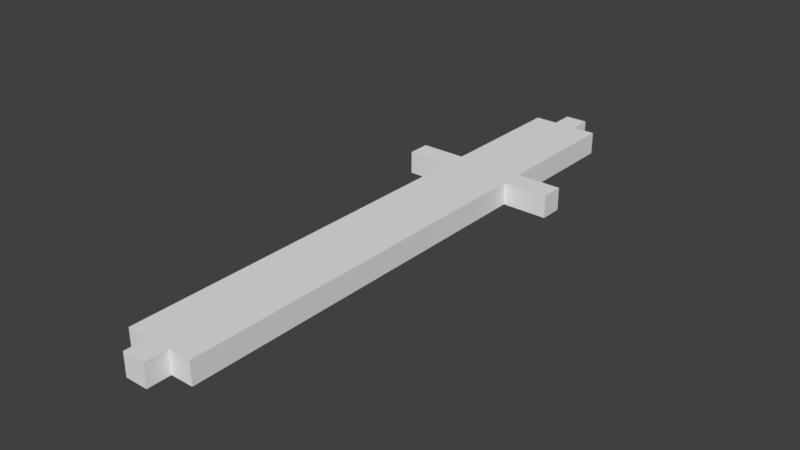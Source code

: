 # Source: sword.blend  (saved by Blender 2.77.0; exported with 4.5.12 LTS)
import bpy
from mathutils import Matrix  # noqa: F401  (used for matrix-valued properties, if any)

bpy.ops.wm.read_factory_settings(use_empty=True)
scene = bpy.context.scene
scene.name = 'Scene'

# ---- collections
col_collection_1 = bpy.data.collections.new('Collection 1'); scene.collection.children.link(col_collection_1)

# ---- world
world_world = bpy.data.worlds.new('World'); scene.world = world_world
world_world.color = (0.05088, 0.05088, 0.05088)
world_world.use_sun_shadow = False
world_world.sun_shadow_jitter_overblur = 0.0
world_world.cycles.sampling_method = 'MANUAL'

# ---- meshes
me_sword = bpy.data.meshes.new('sword')
me_sword.from_pydata([(-2.5, 11.5, 1.0), (-2.5, 12.5, 1.0), (-2.5, 12.5, 0.0), (-2.5, 7.5, 1.0), (-2.5, 8.5, 1.0), (-2.5, 8.5, 0.0), (-2.5, 9.5, 0.0), (-2.5, -10.5, 0.0), (-2.5, -9.5, 1.0), (-2.5, -8.5, 0.0), (-2.5, -7.5, 1.0), (-1.5, 13.5, 0.0), (-2.5, 4.5, 1.0), (-2.5, -7.5, 0.0), (-2.5, -5.5, 1.0), (-2.5, -5.5, 0.0), (-2.5, -4.5, 0.0), (-1.5, -11.5, 0.0), (-1.5, -11.5, 1.0), (-1.5, -10.5, 0.0), (-2.5, 0.5, 0.0), (-2.5, -3.5, 1.0), (-2.5, -2.5, 0.0), (-2.5, 2.5, 0.0), (-2.5, 2.5, 1.0), (-2.5, 1.5, 1.0), (-2.5, -1.5, 0.0), (-2.5, -0.5, 1.0), (-2.5, -0.5, 0.0), (-2.5, 6.5, 1.0), (0.5, 12.5, 1.0), (0.5, 9.5, 1.0), (0.5, 8.5, 1.0), (0.5, 9.5, 0.0), (0.5, 10.5, 0.0), (0.5, 11.5, 1.0), (0.5, 12.5, 0.0), (0.5, 13.5, 0.0), (2.5, 7.5, 0.0), (2.5, 7.5, 1.0), (2.5, 6.5, 1.0), (0.5, -10.5, 1.0), (0.5, -8.5, 1.0), (-0.5, 13.5, 0.0), (0.5, -6.5, 0.0), (0.5, 2.5, 1.0), (0.5, -5.5, 1.0), (-0.5, -10.5, 0.0), (-0.5, -11.5, 1.0), (0.5, -3.5, 0.0), (0.5, 1.5, 1.0), (0.5, -1.5, 1.0), (0.5, -0.5, 0.0), (0.5, 0.5, 0.0), (0.5, -0.5, 1.0), (-3.5, 6.5, 0.0), (1.5, 6.5, 0.0), (-0.5, -11.5, 0.0), (-4.5, 7.5, 0.0), (-3.5, 7.5, 0.0), (-3.5, 7.5, 1.0), (-2.5, 7.5, 0.0), (0.5, 7.5, 1.0), (-2.5, 13.5, 0.0), (-0.5, 14.5, 1.0), (-0.5, 14.5, 0.0), (-2.5, 11.5, 0.0), (-1.5, 12.5, 0.0), (-0.5, 11.5, 0.0), (-1.5, 7.5, 0.0), (0.5, 8.5, 0.0), (-1.5, 8.5, 0.0), (-1.5, 9.5, 0.0), (-0.5, 9.5, 0.0), (-0.5, 8.5, 0.0), (-2.5, 10.5, 0.0), (-0.5, 10.5, 0.0), (-1.5, 11.5, 0.0), (-1.5, 10.5, 0.0), (0.5, 11.5, 0.0), (-4.5, 6.5, 0.0), (-0.5, 7.5, 0.0), (0.5, 7.5, 0.0), (-0.5, 12.5, 0.0), (2.5, 6.5, 0.0), (0.5, 4.5, 0.0), (-1.5, -9.5, 0.0), (-0.5, -9.5, 0.0), (0.5, -9.5, 0.0), (0.5, -10.5, 0.0), (0.5, 6.5, 0.0), (1.5, 7.5, 0.0), (-1.5, 4.5, 0.0), (-2.5, -9.5, 0.0), (-0.5, -8.5, 0.0), (0.5, -8.5, 0.0), (-0.5, 3.5, 0.0), (-1.5, -8.5, 0.0), (-0.5, -7.5, 0.0), (0.5, -7.5, 0.0), (-1.5, 14.5, 0.0), (-2.5, 4.5, 0.0), (-2.5, -6.5, 0.0), (-1.5, -6.5, 0.0), (-1.5, -7.5, 0.0), (-0.5, -6.5, 0.0), (0.5, 1.5, 0.0), (-1.5, 1.5, 0.0), (-1.5, -5.5, 0.0), (0.5, -5.5, 0.0), (-0.5, 1.5, 0.0), (-0.5, 4.5, 0.0), (0.5, 5.5, 0.0), (-0.5, -5.5, 0.0), (0.5, 3.5, 0.0), (0.5, 2.5, 0.0), (-1.5, -4.5, 0.0), (-0.5, -4.5, 0.0), (-0.5, -3.5, 0.0), (0.5, -4.5, 0.0), (-1.5, 0.5, 0.0), (-1.5, 3.5, 0.0), (-0.5, 2.5, 0.0), (-2.5, -3.5, 0.0), (-1.5, -3.5, 0.0), (-1.5, -2.5, 0.0), (-0.5, -2.5, 0.0), (0.5, -2.5, 0.0), (-2.5, 3.5, 0.0), (-1.5, 2.5, 0.0), (0.5, -1.5, 0.0), (-0.5, 6.5, 0.0), (-2.5, 1.5, 0.0), (-1.5, -1.5, 0.0), (-1.5, -0.5, 0.0), (-0.5, -1.5, 0.0), (-0.5, -0.5, 0.0), (-1.5, 6.5, 0.0), (-0.5, 5.5, 0.0), (-2.5, 5.5, 0.0), (-0.5, 0.5, 0.0), (-2.5, 6.5, 0.0), (-1.5, 5.5, 0.0), (-0.5, 13.5, 1.0), (-0.5, 11.5, 1.0), (-1.5, 12.5, 1.0), (-0.5, 12.5, 1.0), (-1.5, 7.5, 1.0), (-1.5, 8.5, 1.0), (-2.5, 9.5, 1.0), (-0.5, 9.5, 1.0), (-0.5, 8.5, 1.0), (-1.5, 9.5, 1.0), (-0.5, 10.5, 1.0), (0.5, 10.5, 1.0), (-2.5, 10.5, 1.0), (-1.5, 10.5, 1.0), (-1.5, 11.5, 1.0), (-4.5, 6.5, 1.0), (-4.5, 7.5, 1.0), (-3.5, 6.5, 1.0), (-0.5, 7.5, 1.0), (0.5, 6.5, 1.0), (0.5, 13.5, 1.0), (1.5, 7.5, 1.0), (-0.5, 3.5, 1.0), (-2.5, -10.5, 1.0), (-1.5, -9.5, 1.0), (-1.5, -10.5, 1.0), (-0.5, -9.5, 1.0), (1.5, 6.5, 1.0), (-1.5, -8.5, 1.0), (0.5, -9.5, 1.0), (-2.5, 13.5, 1.0), (-2.5, -8.5, 1.0), (-0.5, -8.5, 1.0), (-1.5, 13.5, 1.0), (-1.5, 14.5, 1.0), (-1.5, -7.5, 1.0), (-2.5, -6.5, 1.0), (-0.5, -7.5, 1.0), (0.5, -7.5, 1.0), (-1.5, -6.5, 1.0), (-1.5, -5.5, 1.0), (-0.5, -6.5, 1.0), (0.5, -6.5, 1.0), (-0.5, -5.5, 1.0), (-1.5, 0.5, 1.0), (-1.5, 1.5, 1.0), (-0.5, 4.5, 1.0), (0.5, 4.5, 1.0), (0.5, 5.5, 1.0), (-0.5, 5.5, 1.0), (-2.5, -4.5, 1.0), (0.5, -4.5, 1.0), (-0.5, -10.5, 1.0), (-0.5, 2.5, 1.0), (0.5, 3.5, 1.0), (-1.5, -4.5, 1.0), (-1.5, -3.5, 1.0), (-0.5, -4.5, 1.0), (0.5, -3.5, 1.0), (-2.5, 0.5, 1.0), (-1.5, 2.5, 1.0), (-1.5, 3.5, 1.0), (-1.5, -2.5, 1.0), (-0.5, -3.5, 1.0), (0.5, -2.5, 1.0), (0.5, 0.5, 1.0), (-0.5, 1.5, 1.0), (-2.5, 3.5, 1.0), (-2.5, -2.5, 1.0), (-1.5, -1.5, 1.0), (-0.5, -2.5, 1.0), (-0.5, -1.5, 1.0), (-2.5, -1.5, 1.0), (-0.5, -0.5, 1.0), (-0.5, 6.5, 1.0), (-1.5, 4.5, 1.0), (-2.5, 5.5, 1.0), (-1.5, -0.5, 1.0), (-0.5, 0.5, 1.0), (-1.5, 5.5, 1.0), (-1.5, 6.5, 1.0)], [], [(66, 0, 1, 2), (61, 3, 4, 5), (5, 4, 149, 6), (6, 149, 155, 75), (75, 155, 0, 66), (80, 158, 159, 58), (7, 166, 8, 93), (93, 8, 174, 9), (2, 1, 173, 63), (9, 174, 10, 13), (11, 176, 177, 100), (128, 210, 12, 101), (13, 10, 179, 102), (102, 179, 14, 15), (15, 14, 193, 16), (17, 18, 168, 19), (16, 193, 21, 123), (20, 202, 25, 132), (123, 21, 211, 22), (23, 24, 210, 128), (22, 211, 215, 26), (132, 25, 24, 23), (26, 215, 27, 28), (101, 12, 219, 139), (28, 27, 202, 20), (139, 219, 29, 141), (79, 36, 30, 35), (82, 70, 32, 62), (70, 33, 31, 32), (33, 34, 154, 31), (34, 79, 35, 154), (36, 37, 163, 30), (84, 38, 39, 40), (114, 85, 190, 197), (89, 88, 172, 41), (88, 95, 42, 172), (95, 99, 181, 42), (43, 65, 64, 143), (99, 44, 185, 181), (106, 115, 45, 50), (44, 109, 46, 185), (85, 112, 191, 190), (109, 119, 194, 46), (57, 47, 195, 48), (115, 114, 197, 45), (119, 49, 201, 194), (49, 127, 207, 201), (53, 106, 50, 208), (127, 130, 51, 207), (112, 90, 162, 191), (130, 52, 54, 51), (52, 53, 208, 54), (80, 55, 160, 158), (55, 141, 29, 160), (56, 84, 40, 170), (7, 19, 168, 166), (47, 89, 41, 195), (90, 56, 170, 162), (17, 57, 48, 18), (58, 159, 60, 59), (59, 60, 3, 61), (43, 143, 163, 37), (91, 164, 39, 38), (82, 62, 164, 91), (63, 173, 176, 11), (100, 177, 64, 65), (67, 11, 43, 83), (66, 2, 67, 77), (77, 67, 83, 68), (68, 83, 36, 79), (61, 5, 71, 69), (69, 71, 74, 81), (81, 74, 70, 82), (5, 6, 72, 71), (71, 72, 73, 74), (74, 73, 33, 70), (6, 75, 78, 72), (72, 78, 76, 73), (73, 76, 34, 33), (75, 66, 77, 78), (78, 77, 68, 76), (76, 68, 79, 34), (80, 58, 59, 55), (55, 59, 61, 141), (141, 61, 69, 137), (137, 69, 81, 131), (131, 81, 82, 90), (83, 43, 37, 36), (56, 91, 38, 84), (96, 111, 85, 114), (7, 93, 86, 19), (19, 86, 87, 47), (47, 87, 88, 89), (90, 82, 91, 56), (92, 142, 138, 111), (93, 9, 97, 86), (86, 97, 94, 87), (87, 94, 95, 88), (2, 63, 11, 67), (121, 92, 111, 96), (9, 13, 104, 97), (97, 104, 98, 94), (94, 98, 99, 95), (11, 100, 65, 43), (128, 101, 92, 121), (13, 102, 103, 104), (104, 103, 105, 98), (98, 105, 44, 99), (110, 122, 115, 106), (107, 129, 122, 110), (102, 15, 108, 103), (103, 108, 113, 105), (105, 113, 109, 44), (120, 107, 110, 140), (111, 138, 112, 85), (15, 16, 116, 108), (108, 116, 117, 113), (113, 117, 119, 109), (17, 19, 47, 57), (122, 96, 114, 115), (16, 123, 124, 116), (116, 124, 118, 117), (117, 118, 49, 119), (20, 132, 107, 120), (129, 121, 96, 122), (123, 22, 125, 124), (124, 125, 126, 118), (118, 126, 127, 49), (140, 110, 106, 53), (23, 128, 121, 129), (22, 26, 133, 125), (125, 133, 135, 126), (126, 135, 130, 127), (138, 131, 90, 112), (132, 23, 129, 107), (26, 28, 134, 133), (133, 134, 136, 135), (135, 136, 52, 130), (142, 137, 131, 138), (101, 139, 142, 92), (28, 20, 120, 134), (134, 120, 140, 136), (136, 140, 53, 52), (139, 141, 137, 142), (145, 146, 143, 176), (0, 157, 145, 1), (157, 144, 146, 145), (144, 35, 30, 146), (3, 147, 148, 4), (147, 161, 151, 148), (161, 62, 32, 151), (4, 148, 152, 149), (148, 151, 150, 152), (151, 32, 31, 150), (149, 152, 156, 155), (152, 150, 153, 156), (150, 31, 154, 153), (155, 156, 157, 0), (156, 153, 144, 157), (153, 154, 35, 144), (158, 160, 60, 159), (160, 29, 3, 60), (29, 223, 147, 3), (223, 217, 161, 147), (217, 162, 62, 161), (146, 30, 163, 143), (170, 40, 39, 164), (165, 197, 190, 189), (166, 168, 167, 8), (168, 195, 169, 167), (195, 41, 172, 169), (162, 170, 164, 62), (218, 189, 192, 222), (8, 167, 171, 174), (167, 169, 175, 171), (169, 172, 42, 175), (1, 145, 176, 173), (204, 165, 189, 218), (174, 171, 178, 10), (171, 175, 180, 178), (175, 42, 181, 180), (176, 143, 64, 177), (210, 204, 218, 12), (10, 178, 182, 179), (178, 180, 184, 182), (180, 181, 185, 184), (209, 50, 45, 196), (188, 209, 196, 203), (179, 182, 183, 14), (182, 184, 186, 183), (184, 185, 46, 186), (187, 221, 209, 188), (189, 190, 191, 192), (14, 183, 198, 193), (183, 186, 200, 198), (186, 46, 194, 200), (18, 48, 195, 168), (196, 45, 197, 165), (193, 198, 199, 21), (198, 200, 206, 199), (200, 194, 201, 206), (202, 187, 188, 25), (203, 196, 165, 204), (21, 199, 205, 211), (199, 206, 213, 205), (206, 201, 207, 213), (221, 208, 50, 209), (24, 203, 204, 210), (211, 205, 212, 215), (205, 213, 214, 212), (213, 207, 51, 214), (192, 191, 162, 217), (25, 188, 203, 24), (215, 212, 220, 27), (212, 214, 216, 220), (214, 51, 54, 216), (222, 192, 217, 223), (12, 218, 222, 219), (27, 220, 187, 202), (220, 216, 221, 187), (216, 54, 208, 221), (219, 222, 223, 29)])
_ca = me_sword.color_attributes.new('Col', 'BYTE_COLOR', 'CORNER')
_ca.data.foreach_set('color', [0.1329, 0.0331, 0.0, 1.0, 0.1329, 0.0331, 0.0, 1.0, 0.1329, 0.0331, 0.0, 1.0, 0.1329, 0.0331, 0.0, 1.0, 0.1329, 0.0331, 0.0, 1.0, 0.1329, 0.0331, 0.0, 1.0, 0.1329, 0.0331, 0.0, 1.0, 0.1329, 0.0331, 0.0, 1.0, 0.1329, 0.0331, 0.0, 1.0, 0.1329, 0.0331, 0.0, 1.0, 0.1329, 0.0331, 0.0, 1.0, 0.1329, 0.0331, 0.0, 1.0, 0.1329, 0.0331, 0.0, 1.0, 0.1329, 0.0331, 0.0, 1.0, 0.1329, 0.0331, 0.0, 1.0, 0.1329, 0.0331, 0.0, 1.0, 0.1329, 0.0331, 0.0, 1.0, 0.1329, 0.0331, 0.0, 1.0, 0.1329, 0.0331, 0.0, 1.0, 0.1329, 0.0331, 0.0, 1.0, 0.09084, 0.09084, 0.09084, 1.0, 0.09084, 0.09084, 0.09084, 1.0, 0.09084, 0.09084, 0.09084, 1.0, 0.09084, 0.09084, 0.09084, 1.0, 0.402, 0.402, 0.402, 1.0, 0.402, 0.402, 0.402, 1.0, 0.402, 0.402, 0.402, 1.0, 0.402, 0.402, 0.402, 1.0, 0.402, 0.402, 0.402, 1.0, 0.402, 0.402, 0.402, 1.0, 0.402, 0.402, 0.402, 1.0, 0.402, 0.402, 0.402, 1.0, 0.1329, 0.0331, 0.0, 1.0, 0.1329, 0.0331, 0.0, 1.0, 0.1329, 0.0331, 0.0, 1.0, 0.1329, 0.0331, 0.0, 1.0, 0.402, 0.402, 0.402, 1.0, 0.402, 0.402, 0.402, 1.0, 0.402, 0.402, 0.402, 1.0, 0.402, 0.402, 0.402, 1.0, 0.1329, 0.0331, 0.0, 1.0, 0.1329, 0.0331, 0.0, 1.0, 0.1329, 0.0331, 0.0, 1.0, 0.1329, 0.0331, 0.0, 1.0, 0.402, 0.402, 0.402, 1.0, 0.402, 0.402, 0.402, 1.0, 0.402, 0.402, 0.402, 1.0, 0.402, 0.402, 0.402, 1.0, 0.402, 0.402, 0.402, 1.0, 0.402, 0.402, 0.402, 1.0, 0.402, 0.402, 0.402, 1.0, 0.402, 0.402, 0.402, 1.0, 0.402, 0.402, 0.402, 1.0, 0.402, 0.402, 0.402, 1.0, 0.402, 0.402, 0.402, 1.0, 0.402, 0.402, 0.402, 1.0, 0.402, 0.402, 0.402, 1.0, 0.402, 0.402, 0.402, 1.0, 0.402, 0.402, 0.402, 1.0, 0.402, 0.402, 0.402, 1.0, 0.402, 0.402, 0.402, 1.0, 0.402, 0.402, 0.402, 1.0, 0.402, 0.402, 0.402, 1.0, 0.402, 0.402, 0.402, 1.0, 0.402, 0.402, 0.402, 1.0, 0.402, 0.402, 0.402, 1.0, 0.402, 0.402, 0.402, 1.0, 0.402, 0.402, 0.402, 1.0, 0.402, 0.402, 0.402, 1.0, 0.402, 0.402, 0.402, 1.0, 0.402, 0.402, 0.402, 1.0, 0.402, 0.402, 0.402, 1.0, 0.402, 0.402, 0.402, 1.0, 0.402, 0.402, 0.402, 1.0, 0.402, 0.402, 0.402, 1.0, 0.402, 0.402, 0.402, 1.0, 0.402, 0.402, 0.402, 1.0, 0.402, 0.402, 0.402, 1.0, 0.402, 0.402, 0.402, 1.0, 0.402, 0.402, 0.402, 1.0, 0.402, 0.402, 0.402, 1.0, 0.402, 0.402, 0.402, 1.0, 0.402, 0.402, 0.402, 1.0, 0.402, 0.402, 0.402, 1.0, 0.402, 0.402, 0.402, 1.0, 0.402, 0.402, 0.402, 1.0, 0.402, 0.402, 0.402, 1.0, 0.402, 0.402, 0.402, 1.0, 0.402, 0.402, 0.402, 1.0, 0.402, 0.402, 0.402, 1.0, 0.402, 0.402, 0.402, 1.0, 0.402, 0.402, 0.402, 1.0, 0.402, 0.402, 0.402, 1.0, 0.402, 0.402, 0.402, 1.0, 0.402, 0.402, 0.402, 1.0, 0.402, 0.402, 0.402, 1.0, 0.402, 0.402, 0.402, 1.0, 0.402, 0.402, 0.402, 1.0, 0.402, 0.402, 0.402, 1.0, 0.402, 0.402, 0.402, 1.0, 0.402, 0.402, 0.402, 1.0, 0.402, 0.402, 0.402, 1.0, 0.402, 0.402, 0.402, 1.0, 0.402, 0.402, 0.402, 1.0, 0.1329, 0.0331, 0.0, 1.0, 0.1329, 0.0331, 0.0, 1.0, 0.1329, 0.0331, 0.0, 1.0, 0.1329, 0.0331, 0.0, 1.0, 0.1329, 0.0331, 0.0, 1.0, 0.1329, 0.0331, 0.0, 1.0, 0.1329, 0.0331, 0.0, 1.0, 0.1329, 0.0331, 0.0, 1.0, 0.1329, 0.0331, 0.0, 1.0, 0.1329, 0.0331, 0.0, 1.0, 0.1329, 0.0331, 0.0, 1.0, 0.1329, 0.0331, 0.0, 1.0, 0.1329, 0.0331, 0.0, 1.0, 0.1329, 0.0331, 0.0, 1.0, 0.1329, 0.0331, 0.0, 1.0, 0.1329, 0.0331, 0.0, 1.0, 0.1329, 0.0331, 0.0, 1.0, 0.1329, 0.0331, 0.0, 1.0, 0.1329, 0.0331, 0.0, 1.0, 0.1329, 0.0331, 0.0, 1.0, 0.1329, 0.0331, 0.0, 1.0, 0.1329, 0.0331, 0.0, 1.0, 0.1329, 0.0331, 0.0, 1.0, 0.1329, 0.0331, 0.0, 1.0, 0.09084, 0.09084, 0.09084, 1.0, 0.09084, 0.09084, 0.09084, 1.0, 0.09084, 0.09084, 0.09084, 1.0, 0.09084, 0.09084, 0.09084, 1.0, 0.402, 0.402, 0.402, 1.0, 0.402, 0.402, 0.402, 1.0, 0.402, 0.402, 0.402, 1.0, 0.402, 0.402, 0.402, 1.0, 0.402, 0.402, 0.402, 1.0, 0.402, 0.402, 0.402, 1.0, 0.402, 0.402, 0.402, 1.0, 0.402, 0.402, 0.402, 1.0, 0.402, 0.402, 0.402, 1.0, 0.402, 0.402, 0.402, 1.0, 0.402, 0.402, 0.402, 1.0, 0.402, 0.402, 0.402, 1.0, 0.402, 0.402, 0.402, 1.0, 0.402, 0.402, 0.402, 1.0, 0.402, 0.402, 0.402, 1.0, 0.402, 0.402, 0.402, 1.0, 0.1329, 0.0331, 0.0, 1.0, 0.1329, 0.0331, 0.0, 1.0, 0.1329, 0.0331, 0.0, 1.0, 0.1329, 0.0331, 0.0, 1.0, 0.402, 0.402, 0.402, 1.0, 0.402, 0.402, 0.402, 1.0, 0.402, 0.402, 0.402, 1.0, 0.402, 0.402, 0.402, 1.0, 0.402, 0.402, 0.402, 1.0, 0.402, 0.402, 0.402, 1.0, 0.402, 0.402, 0.402, 1.0, 0.402, 0.402, 0.402, 1.0, 0.402, 0.402, 0.402, 1.0, 0.402, 0.402, 0.402, 1.0, 0.402, 0.402, 0.402, 1.0, 0.402, 0.402, 0.402, 1.0, 0.402, 0.402, 0.402, 1.0, 0.402, 0.402, 0.402, 1.0, 0.402, 0.402, 0.402, 1.0, 0.402, 0.402, 0.402, 1.0, 0.402, 0.402, 0.402, 1.0, 0.402, 0.402, 0.402, 1.0, 0.402, 0.402, 0.402, 1.0, 0.402, 0.402, 0.402, 1.0, 0.402, 0.402, 0.402, 1.0, 0.402, 0.402, 0.402, 1.0, 0.402, 0.402, 0.402, 1.0, 0.402, 0.402, 0.402, 1.0, 0.402, 0.402, 0.402, 1.0, 0.402, 0.402, 0.402, 1.0, 0.402, 0.402, 0.402, 1.0, 0.402, 0.402, 0.402, 1.0, 0.402, 0.402, 0.402, 1.0, 0.402, 0.402, 0.402, 1.0, 0.402, 0.402, 0.402, 1.0, 0.402, 0.402, 0.402, 1.0, 0.402, 0.402, 0.402, 1.0, 0.402, 0.402, 0.402, 1.0, 0.402, 0.402, 0.402, 1.0, 0.402, 0.402, 0.402, 1.0, 0.402, 0.402, 0.402, 1.0, 0.402, 0.402, 0.402, 1.0, 0.402, 0.402, 0.402, 1.0, 0.402, 0.402, 0.402, 1.0, 0.402, 0.402, 0.402, 1.0, 0.402, 0.402, 0.402, 1.0, 0.402, 0.402, 0.402, 1.0, 0.402, 0.402, 0.402, 1.0, 0.402, 0.402, 0.402, 1.0, 0.402, 0.402, 0.402, 1.0, 0.402, 0.402, 0.402, 1.0, 0.402, 0.402, 0.402, 1.0, 0.402, 0.402, 0.402, 1.0, 0.402, 0.402, 0.402, 1.0, 0.402, 0.402, 0.402, 1.0, 0.402, 0.402, 0.402, 1.0, 0.402, 0.402, 0.402, 1.0, 0.402, 0.402, 0.402, 1.0, 0.402, 0.402, 0.402, 1.0, 0.402, 0.402, 0.402, 1.0, 0.09084, 0.09084, 0.09084, 1.0, 0.09084, 0.09084, 0.09084, 1.0, 0.09084, 0.09084, 0.09084, 1.0, 0.09084, 0.09084, 0.09084, 1.0, 0.09084, 0.09084, 0.09084, 1.0, 0.09084, 0.09084, 0.09084, 1.0, 0.09084, 0.09084, 0.09084, 1.0, 0.09084, 0.09084, 0.09084, 1.0, 0.09084, 0.09084, 0.09084, 1.0, 0.09084, 0.09084, 0.09084, 1.0, 0.09084, 0.09084, 0.09084, 1.0, 0.09084, 0.09084, 0.09084, 1.0, 0.402, 0.402, 0.402, 1.0, 0.402, 0.402, 0.402, 1.0, 0.402, 0.402, 0.402, 1.0, 0.402, 0.402, 0.402, 1.0, 0.402, 0.402, 0.402, 1.0, 0.402, 0.402, 0.402, 1.0, 0.402, 0.402, 0.402, 1.0, 0.402, 0.402, 0.402, 1.0, 0.09084, 0.09084, 0.09084, 1.0, 0.09084, 0.09084, 0.09084, 1.0, 0.09084, 0.09084, 0.09084, 1.0, 0.09084, 0.09084, 0.09084, 1.0, 0.402, 0.402, 0.402, 1.0, 0.402, 0.402, 0.402, 1.0, 0.402, 0.402, 0.402, 1.0, 0.402, 0.402, 0.402, 1.0, 0.09084, 0.09084, 0.09084, 1.0, 0.09084, 0.09084, 0.09084, 1.0, 0.09084, 0.09084, 0.09084, 1.0, 0.09084, 0.09084, 0.09084, 1.0, 0.09084, 0.09084, 0.09084, 1.0, 0.09084, 0.09084, 0.09084, 1.0, 0.09084, 0.09084, 0.09084, 1.0, 0.09084, 0.09084, 0.09084, 1.0, 0.1329, 0.0331, 0.0, 1.0, 0.1329, 0.0331, 0.0, 1.0, 0.1329, 0.0331, 0.0, 1.0, 0.1329, 0.0331, 0.0, 1.0, 0.09084, 0.09084, 0.09084, 1.0, 0.09084, 0.09084, 0.09084, 1.0, 0.09084, 0.09084, 0.09084, 1.0, 0.09084, 0.09084, 0.09084, 1.0, 0.09084, 0.09084, 0.09084, 1.0, 0.09084, 0.09084, 0.09084, 1.0, 0.09084, 0.09084, 0.09084, 1.0, 0.09084, 0.09084, 0.09084, 1.0, 0.1329, 0.0331, 0.0, 1.0, 0.1329, 0.0331, 0.0, 1.0, 0.1329, 0.0331, 0.0, 1.0, 0.1329, 0.0331, 0.0, 1.0, 0.1329, 0.0331, 0.0, 1.0, 0.1329, 0.0331, 0.0, 1.0, 0.1329, 0.0331, 0.0, 1.0, 0.1329, 0.0331, 0.0, 1.0, 0.1329, 0.0331, 0.0, 1.0, 0.1329, 0.0331, 0.0, 1.0, 0.1329, 0.0331, 0.0, 1.0, 0.1329, 0.0331, 0.0, 1.0, 0.1329, 0.0331, 0.0, 1.0, 0.1329, 0.0331, 0.0, 1.0, 0.1329, 0.0331, 0.0, 1.0, 0.1329, 0.0331, 0.0, 1.0, 0.1329, 0.0331, 0.0, 1.0, 0.1329, 0.0331, 0.0, 1.0, 0.1329, 0.0331, 0.0, 1.0, 0.1329, 0.0331, 0.0, 1.0, 0.1329, 0.0331, 0.0, 1.0, 0.1329, 0.0331, 0.0, 1.0, 0.1329, 0.0331, 0.0, 1.0, 0.1329, 0.0331, 0.0, 1.0, 0.1329, 0.0331, 0.0, 1.0, 0.1329, 0.0331, 0.0, 1.0, 0.1329, 0.0331, 0.0, 1.0, 0.1329, 0.0331, 0.0, 1.0, 0.1329, 0.0331, 0.0, 1.0, 0.1329, 0.0331, 0.0, 1.0, 0.1329, 0.0331, 0.0, 1.0, 0.1329, 0.0331, 0.0, 1.0, 0.1329, 0.0331, 0.0, 1.0, 0.1329, 0.0331, 0.0, 1.0, 0.1329, 0.0331, 0.0, 1.0, 0.1329, 0.0331, 0.0, 1.0, 0.1329, 0.0331, 0.0, 1.0, 0.1329, 0.0331, 0.0, 1.0, 0.1329, 0.0331, 0.0, 1.0, 0.1329, 0.0331, 0.0, 1.0, 0.1329, 0.0331, 0.0, 1.0, 0.1329, 0.0331, 0.0, 1.0, 0.1329, 0.0331, 0.0, 1.0, 0.1329, 0.0331, 0.0, 1.0, 0.1329, 0.0331, 0.0, 1.0, 0.1329, 0.0331, 0.0, 1.0, 0.1329, 0.0331, 0.0, 1.0, 0.1329, 0.0331, 0.0, 1.0, 0.1329, 0.0331, 0.0, 1.0, 0.1329, 0.0331, 0.0, 1.0, 0.1329, 0.0331, 0.0, 1.0, 0.1329, 0.0331, 0.0, 1.0, 0.1329, 0.0331, 0.0, 1.0, 0.1329, 0.0331, 0.0, 1.0, 0.1329, 0.0331, 0.0, 1.0, 0.1329, 0.0331, 0.0, 1.0, 0.1329, 0.0331, 0.0, 1.0, 0.1329, 0.0331, 0.0, 1.0, 0.1329, 0.0331, 0.0, 1.0, 0.1329, 0.0331, 0.0, 1.0, 0.1329, 0.0331, 0.0, 1.0, 0.1329, 0.0331, 0.0, 1.0, 0.1329, 0.0331, 0.0, 1.0, 0.1329, 0.0331, 0.0, 1.0, 0.1329, 0.0331, 0.0, 1.0, 0.1329, 0.0331, 0.0, 1.0, 0.1329, 0.0331, 0.0, 1.0, 0.1329, 0.0331, 0.0, 1.0, 0.1329, 0.0331, 0.0, 1.0, 0.1329, 0.0331, 0.0, 1.0, 0.1329, 0.0331, 0.0, 1.0, 0.1329, 0.0331, 0.0, 1.0, 0.09084, 0.09084, 0.09084, 1.0, 0.09084, 0.09084, 0.09084, 1.0, 0.09084, 0.09084, 0.09084, 1.0, 0.09084, 0.09084, 0.09084, 1.0, 0.09084, 0.09084, 0.09084, 1.0, 0.09084, 0.09084, 0.09084, 1.0, 0.09084, 0.09084, 0.09084, 1.0, 0.09084, 0.09084, 0.09084, 1.0, 0.09084, 0.09084, 0.09084, 1.0, 0.09084, 0.09084, 0.09084, 1.0, 0.09084, 0.09084, 0.09084, 1.0, 0.09084, 0.09084, 0.09084, 1.0, 0.09084, 0.09084, 0.09084, 1.0, 0.09084, 0.09084, 0.09084, 1.0, 0.09084, 0.09084, 0.09084, 1.0, 0.09084, 0.09084, 0.09084, 1.0, 0.09084, 0.09084, 0.09084, 1.0, 0.09084, 0.09084, 0.09084, 1.0, 0.09084, 0.09084, 0.09084, 1.0, 0.09084, 0.09084, 0.09084, 1.0, 0.1329, 0.0331, 0.0, 1.0, 0.1329, 0.0331, 0.0, 1.0, 0.1329, 0.0331, 0.0, 1.0, 0.1329, 0.0331, 0.0, 1.0, 0.09084, 0.09084, 0.09084, 1.0, 0.09084, 0.09084, 0.09084, 1.0, 0.09084, 0.09084, 0.09084, 1.0, 0.09084, 0.09084, 0.09084, 1.0, 0.402, 0.402, 0.402, 1.0, 0.402, 0.402, 0.402, 1.0, 0.402, 0.402, 0.402, 1.0, 0.402, 0.402, 0.402, 1.0, 0.402, 0.402, 0.402, 1.0, 0.402, 0.402, 0.402, 1.0, 0.402, 0.402, 0.402, 1.0, 0.402, 0.402, 0.402, 1.0, 0.402, 0.402, 0.402, 1.0, 0.402, 0.402, 0.402, 1.0, 0.402, 0.402, 0.402, 1.0, 0.402, 0.402, 0.402, 1.0, 0.402, 0.402, 0.402, 1.0, 0.402, 0.402, 0.402, 1.0, 0.402, 0.402, 0.402, 1.0, 0.402, 0.402, 0.402, 1.0, 0.09084, 0.09084, 0.09084, 1.0, 0.09084, 0.09084, 0.09084, 1.0, 0.09084, 0.09084, 0.09084, 1.0, 0.09084, 0.09084, 0.09084, 1.0, 0.402, 0.402, 0.402, 1.0, 0.402, 0.402, 0.402, 1.0, 0.402, 0.402, 0.402, 1.0, 0.402, 0.402, 0.402, 1.0, 0.402, 0.402, 0.402, 1.0, 0.402, 0.402, 0.402, 1.0, 0.402, 0.402, 0.402, 1.0, 0.402, 0.402, 0.402, 1.0, 0.402, 0.402, 0.402, 1.0, 0.402, 0.402, 0.402, 1.0, 0.402, 0.402, 0.402, 1.0, 0.402, 0.402, 0.402, 1.0, 0.402, 0.402, 0.402, 1.0, 0.402, 0.402, 0.402, 1.0, 0.402, 0.402, 0.402, 1.0, 0.402, 0.402, 0.402, 1.0, 0.1329, 0.0331, 0.0, 1.0, 0.1329, 0.0331, 0.0, 1.0, 0.1329, 0.0331, 0.0, 1.0, 0.1329, 0.0331, 0.0, 1.0, 0.402, 0.402, 0.402, 1.0, 0.402, 0.402, 0.402, 1.0, 0.402, 0.402, 0.402, 1.0, 0.402, 0.402, 0.402, 1.0, 0.402, 0.402, 0.402, 1.0, 0.402, 0.402, 0.402, 1.0, 0.402, 0.402, 0.402, 1.0, 0.402, 0.402, 0.402, 1.0, 0.402, 0.402, 0.402, 1.0, 0.402, 0.402, 0.402, 1.0, 0.402, 0.402, 0.402, 1.0, 0.402, 0.402, 0.402, 1.0, 0.402, 0.402, 0.402, 1.0, 0.402, 0.402, 0.402, 1.0, 0.402, 0.402, 0.402, 1.0, 0.402, 0.402, 0.402, 1.0, 0.1329, 0.0331, 0.0, 1.0, 0.1329, 0.0331, 0.0, 1.0, 0.1329, 0.0331, 0.0, 1.0, 0.1329, 0.0331, 0.0, 1.0, 0.402, 0.402, 0.402, 1.0, 0.402, 0.402, 0.402, 1.0, 0.402, 0.402, 0.402, 1.0, 0.402, 0.402, 0.402, 1.0, 0.402, 0.402, 0.402, 1.0, 0.402, 0.402, 0.402, 1.0, 0.402, 0.402, 0.402, 1.0, 0.402, 0.402, 0.402, 1.0, 0.402, 0.402, 0.402, 1.0, 0.402, 0.402, 0.402, 1.0, 0.402, 0.402, 0.402, 1.0, 0.402, 0.402, 0.402, 1.0, 0.402, 0.402, 0.402, 1.0, 0.402, 0.402, 0.402, 1.0, 0.402, 0.402, 0.402, 1.0, 0.402, 0.402, 0.402, 1.0, 0.402, 0.402, 0.402, 1.0, 0.402, 0.402, 0.402, 1.0, 0.402, 0.402, 0.402, 1.0, 0.402, 0.402, 0.402, 1.0, 0.402, 0.402, 0.402, 1.0, 0.402, 0.402, 0.402, 1.0, 0.402, 0.402, 0.402, 1.0, 0.402, 0.402, 0.402, 1.0, 0.402, 0.402, 0.402, 1.0, 0.402, 0.402, 0.402, 1.0, 0.402, 0.402, 0.402, 1.0, 0.402, 0.402, 0.402, 1.0, 0.402, 0.402, 0.402, 1.0, 0.402, 0.402, 0.402, 1.0, 0.402, 0.402, 0.402, 1.0, 0.402, 0.402, 0.402, 1.0, 0.402, 0.402, 0.402, 1.0, 0.402, 0.402, 0.402, 1.0, 0.402, 0.402, 0.402, 1.0, 0.402, 0.402, 0.402, 1.0, 0.402, 0.402, 0.402, 1.0, 0.402, 0.402, 0.402, 1.0, 0.402, 0.402, 0.402, 1.0, 0.402, 0.402, 0.402, 1.0, 0.402, 0.402, 0.402, 1.0, 0.402, 0.402, 0.402, 1.0, 0.402, 0.402, 0.402, 1.0, 0.402, 0.402, 0.402, 1.0, 0.402, 0.402, 0.402, 1.0, 0.402, 0.402, 0.402, 1.0, 0.402, 0.402, 0.402, 1.0, 0.402, 0.402, 0.402, 1.0, 0.402, 0.402, 0.402, 1.0, 0.402, 0.402, 0.402, 1.0, 0.402, 0.402, 0.402, 1.0, 0.402, 0.402, 0.402, 1.0, 0.402, 0.402, 0.402, 1.0, 0.402, 0.402, 0.402, 1.0, 0.402, 0.402, 0.402, 1.0, 0.402, 0.402, 0.402, 1.0, 0.402, 0.402, 0.402, 1.0, 0.402, 0.402, 0.402, 1.0, 0.402, 0.402, 0.402, 1.0, 0.402, 0.402, 0.402, 1.0, 0.402, 0.402, 0.402, 1.0, 0.402, 0.402, 0.402, 1.0, 0.402, 0.402, 0.402, 1.0, 0.402, 0.402, 0.402, 1.0, 0.402, 0.402, 0.402, 1.0, 0.402, 0.402, 0.402, 1.0, 0.402, 0.402, 0.402, 1.0, 0.402, 0.402, 0.402, 1.0, 0.402, 0.402, 0.402, 1.0, 0.402, 0.402, 0.402, 1.0, 0.402, 0.402, 0.402, 1.0, 0.402, 0.402, 0.402, 1.0, 0.402, 0.402, 0.402, 1.0, 0.402, 0.402, 0.402, 1.0, 0.402, 0.402, 0.402, 1.0, 0.402, 0.402, 0.402, 1.0, 0.402, 0.402, 0.402, 1.0, 0.402, 0.402, 0.402, 1.0, 0.402, 0.402, 0.402, 1.0, 0.402, 0.402, 0.402, 1.0, 0.402, 0.402, 0.402, 1.0, 0.402, 0.402, 0.402, 1.0, 0.402, 0.402, 0.402, 1.0, 0.402, 0.402, 0.402, 1.0, 0.402, 0.402, 0.402, 1.0, 0.402, 0.402, 0.402, 1.0, 0.402, 0.402, 0.402, 1.0, 0.402, 0.402, 0.402, 1.0, 0.402, 0.402, 0.402, 1.0, 0.402, 0.402, 0.402, 1.0, 0.402, 0.402, 0.402, 1.0, 0.402, 0.402, 0.402, 1.0, 0.402, 0.402, 0.402, 1.0, 0.402, 0.402, 0.402, 1.0, 0.402, 0.402, 0.402, 1.0, 0.402, 0.402, 0.402, 1.0, 0.402, 0.402, 0.402, 1.0, 0.402, 0.402, 0.402, 1.0, 0.402, 0.402, 0.402, 1.0, 0.402, 0.402, 0.402, 1.0, 0.402, 0.402, 0.402, 1.0, 0.402, 0.402, 0.402, 1.0, 0.402, 0.402, 0.402, 1.0, 0.402, 0.402, 0.402, 1.0, 0.402, 0.402, 0.402, 1.0, 0.402, 0.402, 0.402, 1.0, 0.402, 0.402, 0.402, 1.0, 0.402, 0.402, 0.402, 1.0, 0.402, 0.402, 0.402, 1.0, 0.402, 0.402, 0.402, 1.0, 0.402, 0.402, 0.402, 1.0, 0.402, 0.402, 0.402, 1.0, 0.402, 0.402, 0.402, 1.0, 0.402, 0.402, 0.402, 1.0, 0.402, 0.402, 0.402, 1.0, 0.402, 0.402, 0.402, 1.0, 0.402, 0.402, 0.402, 1.0, 0.402, 0.402, 0.402, 1.0, 0.402, 0.402, 0.402, 1.0, 0.402, 0.402, 0.402, 1.0, 0.402, 0.402, 0.402, 1.0, 0.402, 0.402, 0.402, 1.0, 0.402, 0.402, 0.402, 1.0, 0.402, 0.402, 0.402, 1.0, 0.402, 0.402, 0.402, 1.0, 0.402, 0.402, 0.402, 1.0, 0.402, 0.402, 0.402, 1.0, 0.402, 0.402, 0.402, 1.0, 0.402, 0.402, 0.402, 1.0, 0.402, 0.402, 0.402, 1.0, 0.402, 0.402, 0.402, 1.0, 0.402, 0.402, 0.402, 1.0, 0.402, 0.402, 0.402, 1.0, 0.402, 0.402, 0.402, 1.0, 0.402, 0.402, 0.402, 1.0, 0.402, 0.402, 0.402, 1.0, 0.402, 0.402, 0.402, 1.0, 0.402, 0.402, 0.402, 1.0, 0.402, 0.402, 0.402, 1.0, 0.402, 0.402, 0.402, 1.0, 0.402, 0.402, 0.402, 1.0, 0.402, 0.402, 0.402, 1.0, 0.402, 0.402, 0.402, 1.0, 0.402, 0.402, 0.402, 1.0, 0.402, 0.402, 0.402, 1.0, 0.402, 0.402, 0.402, 1.0, 0.402, 0.402, 0.402, 1.0, 0.402, 0.402, 0.402, 1.0, 0.402, 0.402, 0.402, 1.0, 0.402, 0.402, 0.402, 1.0, 0.402, 0.402, 0.402, 1.0, 0.402, 0.402, 0.402, 1.0, 0.402, 0.402, 0.402, 1.0, 0.402, 0.402, 0.402, 1.0, 0.402, 0.402, 0.402, 1.0, 0.402, 0.402, 0.402, 1.0, 0.402, 0.402, 0.402, 1.0, 0.402, 0.402, 0.402, 1.0, 0.402, 0.402, 0.402, 1.0, 0.402, 0.402, 0.402, 1.0, 0.1329, 0.0331, 0.0, 1.0, 0.1329, 0.0331, 0.0, 1.0, 0.1329, 0.0331, 0.0, 1.0, 0.1329, 0.0331, 0.0, 1.0, 0.1329, 0.0331, 0.0, 1.0, 0.1329, 0.0331, 0.0, 1.0, 0.1329, 0.0331, 0.0, 1.0, 0.1329, 0.0331, 0.0, 1.0, 0.1329, 0.0331, 0.0, 1.0, 0.1329, 0.0331, 0.0, 1.0, 0.1329, 0.0331, 0.0, 1.0, 0.1329, 0.0331, 0.0, 1.0, 0.1329, 0.0331, 0.0, 1.0, 0.1329, 0.0331, 0.0, 1.0, 0.1329, 0.0331, 0.0, 1.0, 0.1329, 0.0331, 0.0, 1.0, 0.1329, 0.0331, 0.0, 1.0, 0.1329, 0.0331, 0.0, 1.0, 0.1329, 0.0331, 0.0, 1.0, 0.1329, 0.0331, 0.0, 1.0, 0.1329, 0.0331, 0.0, 1.0, 0.1329, 0.0331, 0.0, 1.0, 0.1329, 0.0331, 0.0, 1.0, 0.1329, 0.0331, 0.0, 1.0, 0.1329, 0.0331, 0.0, 1.0, 0.1329, 0.0331, 0.0, 1.0, 0.1329, 0.0331, 0.0, 1.0, 0.1329, 0.0331, 0.0, 1.0, 0.1329, 0.0331, 0.0, 1.0, 0.1329, 0.0331, 0.0, 1.0, 0.1329, 0.0331, 0.0, 1.0, 0.1329, 0.0331, 0.0, 1.0, 0.1329, 0.0331, 0.0, 1.0, 0.1329, 0.0331, 0.0, 1.0, 0.1329, 0.0331, 0.0, 1.0, 0.1329, 0.0331, 0.0, 1.0, 0.1329, 0.0331, 0.0, 1.0, 0.1329, 0.0331, 0.0, 1.0, 0.1329, 0.0331, 0.0, 1.0, 0.1329, 0.0331, 0.0, 1.0, 0.1329, 0.0331, 0.0, 1.0, 0.1329, 0.0331, 0.0, 1.0, 0.1329, 0.0331, 0.0, 1.0, 0.1329, 0.0331, 0.0, 1.0, 0.1329, 0.0331, 0.0, 1.0, 0.1329, 0.0331, 0.0, 1.0, 0.1329, 0.0331, 0.0, 1.0, 0.1329, 0.0331, 0.0, 1.0, 0.1329, 0.0331, 0.0, 1.0, 0.1329, 0.0331, 0.0, 1.0, 0.1329, 0.0331, 0.0, 1.0, 0.1329, 0.0331, 0.0, 1.0, 0.1329, 0.0331, 0.0, 1.0, 0.1329, 0.0331, 0.0, 1.0, 0.1329, 0.0331, 0.0, 1.0, 0.1329, 0.0331, 0.0, 1.0, 0.1329, 0.0331, 0.0, 1.0, 0.1329, 0.0331, 0.0, 1.0, 0.1329, 0.0331, 0.0, 1.0, 0.1329, 0.0331, 0.0, 1.0, 0.1329, 0.0331, 0.0, 1.0, 0.1329, 0.0331, 0.0, 1.0, 0.1329, 0.0331, 0.0, 1.0, 0.1329, 0.0331, 0.0, 1.0, 0.09084, 0.09084, 0.09084, 1.0, 0.09084, 0.09084, 0.09084, 1.0, 0.09084, 0.09084, 0.09084, 1.0, 0.09084, 0.09084, 0.09084, 1.0, 0.09084, 0.09084, 0.09084, 1.0, 0.09084, 0.09084, 0.09084, 1.0, 0.09084, 0.09084, 0.09084, 1.0, 0.09084, 0.09084, 0.09084, 1.0, 0.09084, 0.09084, 0.09084, 1.0, 0.09084, 0.09084, 0.09084, 1.0, 0.09084, 0.09084, 0.09084, 1.0, 0.09084, 0.09084, 0.09084, 1.0, 0.09084, 0.09084, 0.09084, 1.0, 0.09084, 0.09084, 0.09084, 1.0, 0.09084, 0.09084, 0.09084, 1.0, 0.09084, 0.09084, 0.09084, 1.0, 0.09084, 0.09084, 0.09084, 1.0, 0.09084, 0.09084, 0.09084, 1.0, 0.09084, 0.09084, 0.09084, 1.0, 0.09084, 0.09084, 0.09084, 1.0, 0.1329, 0.0331, 0.0, 1.0, 0.1329, 0.0331, 0.0, 1.0, 0.1329, 0.0331, 0.0, 1.0, 0.1329, 0.0331, 0.0, 1.0, 0.09084, 0.09084, 0.09084, 1.0, 0.09084, 0.09084, 0.09084, 1.0, 0.09084, 0.09084, 0.09084, 1.0, 0.09084, 0.09084, 0.09084, 1.0, 0.402, 0.402, 0.402, 1.0, 0.402, 0.402, 0.402, 1.0, 0.402, 0.402, 0.402, 1.0, 0.402, 0.402, 0.402, 1.0, 0.402, 0.402, 0.402, 1.0, 0.402, 0.402, 0.402, 1.0, 0.402, 0.402, 0.402, 1.0, 0.402, 0.402, 0.402, 1.0, 0.402, 0.402, 0.402, 1.0, 0.402, 0.402, 0.402, 1.0, 0.402, 0.402, 0.402, 1.0, 0.402, 0.402, 0.402, 1.0, 0.402, 0.402, 0.402, 1.0, 0.402, 0.402, 0.402, 1.0, 0.402, 0.402, 0.402, 1.0, 0.402, 0.402, 0.402, 1.0, 0.09084, 0.09084, 0.09084, 1.0, 0.09084, 0.09084, 0.09084, 1.0, 0.09084, 0.09084, 0.09084, 1.0, 0.09084, 0.09084, 0.09084, 1.0, 0.402, 0.402, 0.402, 1.0, 0.402, 0.402, 0.402, 1.0, 0.402, 0.402, 0.402, 1.0, 0.402, 0.402, 0.402, 1.0, 0.402, 0.402, 0.402, 1.0, 0.402, 0.402, 0.402, 1.0, 0.402, 0.402, 0.402, 1.0, 0.402, 0.402, 0.402, 1.0, 0.402, 0.402, 0.402, 1.0, 0.402, 0.402, 0.402, 1.0, 0.402, 0.402, 0.402, 1.0, 0.402, 0.402, 0.402, 1.0, 0.402, 0.402, 0.402, 1.0, 0.402, 0.402, 0.402, 1.0, 0.402, 0.402, 0.402, 1.0, 0.402, 0.402, 0.402, 1.0, 0.1329, 0.0331, 0.0, 1.0, 0.1329, 0.0331, 0.0, 1.0, 0.1329, 0.0331, 0.0, 1.0, 0.1329, 0.0331, 0.0, 1.0, 0.402, 0.402, 0.402, 1.0, 0.402, 0.402, 0.402, 1.0, 0.402, 0.402, 0.402, 1.0, 0.402, 0.402, 0.402, 1.0, 0.402, 0.402, 0.402, 1.0, 0.402, 0.402, 0.402, 1.0, 0.402, 0.402, 0.402, 1.0, 0.402, 0.402, 0.402, 1.0, 0.402, 0.402, 0.402, 1.0, 0.402, 0.402, 0.402, 1.0, 0.402, 0.402, 0.402, 1.0, 0.402, 0.402, 0.402, 1.0, 0.402, 0.402, 0.402, 1.0, 0.402, 0.402, 0.402, 1.0, 0.402, 0.402, 0.402, 1.0, 0.402, 0.402, 0.402, 1.0, 0.1329, 0.0331, 0.0, 1.0, 0.1329, 0.0331, 0.0, 1.0, 0.1329, 0.0331, 0.0, 1.0, 0.1329, 0.0331, 0.0, 1.0, 0.402, 0.402, 0.402, 1.0, 0.402, 0.402, 0.402, 1.0, 0.402, 0.402, 0.402, 1.0, 0.402, 0.402, 0.402, 1.0, 0.402, 0.402, 0.402, 1.0, 0.402, 0.402, 0.402, 1.0, 0.402, 0.402, 0.402, 1.0, 0.402, 0.402, 0.402, 1.0, 0.402, 0.402, 0.402, 1.0, 0.402, 0.402, 0.402, 1.0, 0.402, 0.402, 0.402, 1.0, 0.402, 0.402, 0.402, 1.0, 0.402, 0.402, 0.402, 1.0, 0.402, 0.402, 0.402, 1.0, 0.402, 0.402, 0.402, 1.0, 0.402, 0.402, 0.402, 1.0, 0.402, 0.402, 0.402, 1.0, 0.402, 0.402, 0.402, 1.0, 0.402, 0.402, 0.402, 1.0, 0.402, 0.402, 0.402, 1.0, 0.402, 0.402, 0.402, 1.0, 0.402, 0.402, 0.402, 1.0, 0.402, 0.402, 0.402, 1.0, 0.402, 0.402, 0.402, 1.0, 0.402, 0.402, 0.402, 1.0, 0.402, 0.402, 0.402, 1.0, 0.402, 0.402, 0.402, 1.0, 0.402, 0.402, 0.402, 1.0, 0.402, 0.402, 0.402, 1.0, 0.402, 0.402, 0.402, 1.0, 0.402, 0.402, 0.402, 1.0, 0.402, 0.402, 0.402, 1.0, 0.402, 0.402, 0.402, 1.0, 0.402, 0.402, 0.402, 1.0, 0.402, 0.402, 0.402, 1.0, 0.402, 0.402, 0.402, 1.0, 0.402, 0.402, 0.402, 1.0, 0.402, 0.402, 0.402, 1.0, 0.402, 0.402, 0.402, 1.0, 0.402, 0.402, 0.402, 1.0, 0.402, 0.402, 0.402, 1.0, 0.402, 0.402, 0.402, 1.0, 0.402, 0.402, 0.402, 1.0, 0.402, 0.402, 0.402, 1.0, 0.402, 0.402, 0.402, 1.0, 0.402, 0.402, 0.402, 1.0, 0.402, 0.402, 0.402, 1.0, 0.402, 0.402, 0.402, 1.0, 0.402, 0.402, 0.402, 1.0, 0.402, 0.402, 0.402, 1.0, 0.402, 0.402, 0.402, 1.0, 0.402, 0.402, 0.402, 1.0, 0.402, 0.402, 0.402, 1.0, 0.402, 0.402, 0.402, 1.0, 0.402, 0.402, 0.402, 1.0, 0.402, 0.402, 0.402, 1.0, 0.402, 0.402, 0.402, 1.0, 0.402, 0.402, 0.402, 1.0, 0.402, 0.402, 0.402, 1.0, 0.402, 0.402, 0.402, 1.0, 0.402, 0.402, 0.402, 1.0, 0.402, 0.402, 0.402, 1.0, 0.402, 0.402, 0.402, 1.0, 0.402, 0.402, 0.402, 1.0, 0.402, 0.402, 0.402, 1.0, 0.402, 0.402, 0.402, 1.0, 0.402, 0.402, 0.402, 1.0, 0.402, 0.402, 0.402, 1.0, 0.402, 0.402, 0.402, 1.0, 0.402, 0.402, 0.402, 1.0, 0.402, 0.402, 0.402, 1.0, 0.402, 0.402, 0.402, 1.0, 0.402, 0.402, 0.402, 1.0, 0.402, 0.402, 0.402, 1.0, 0.402, 0.402, 0.402, 1.0, 0.402, 0.402, 0.402, 1.0, 0.402, 0.402, 0.402, 1.0, 0.402, 0.402, 0.402, 1.0, 0.402, 0.402, 0.402, 1.0, 0.402, 0.402, 0.402, 1.0, 0.402, 0.402, 0.402, 1.0, 0.402, 0.402, 0.402, 1.0, 0.402, 0.402, 0.402, 1.0, 0.402, 0.402, 0.402, 1.0, 0.402, 0.402, 0.402, 1.0, 0.402, 0.402, 0.402, 1.0, 0.402, 0.402, 0.402, 1.0, 0.402, 0.402, 0.402, 1.0, 0.402, 0.402, 0.402, 1.0, 0.402, 0.402, 0.402, 1.0, 0.402, 0.402, 0.402, 1.0, 0.402, 0.402, 0.402, 1.0, 0.402, 0.402, 0.402, 1.0, 0.402, 0.402, 0.402, 1.0, 0.402, 0.402, 0.402, 1.0, 0.402, 0.402, 0.402, 1.0, 0.402, 0.402, 0.402, 1.0, 0.402, 0.402, 0.402, 1.0, 0.402, 0.402, 0.402, 1.0, 0.402, 0.402, 0.402, 1.0, 0.402, 0.402, 0.402, 1.0, 0.402, 0.402, 0.402, 1.0, 0.402, 0.402, 0.402, 1.0, 0.402, 0.402, 0.402, 1.0, 0.402, 0.402, 0.402, 1.0, 0.402, 0.402, 0.402, 1.0, 0.402, 0.402, 0.402, 1.0, 0.402, 0.402, 0.402, 1.0, 0.402, 0.402, 0.402, 1.0, 0.402, 0.402, 0.402, 1.0, 0.402, 0.402, 0.402, 1.0, 0.402, 0.402, 0.402, 1.0, 0.402, 0.402, 0.402, 1.0, 0.402, 0.402, 0.402, 1.0, 0.402, 0.402, 0.402, 1.0, 0.402, 0.402, 0.402, 1.0, 0.402, 0.402, 0.402, 1.0, 0.402, 0.402, 0.402, 1.0, 0.402, 0.402, 0.402, 1.0, 0.402, 0.402, 0.402, 1.0, 0.402, 0.402, 0.402, 1.0, 0.402, 0.402, 0.402, 1.0, 0.402, 0.402, 0.402, 1.0, 0.402, 0.402, 0.402, 1.0, 0.402, 0.402, 0.402, 1.0, 0.402, 0.402, 0.402, 1.0, 0.402, 0.402, 0.402, 1.0, 0.402, 0.402, 0.402, 1.0, 0.402, 0.402, 0.402, 1.0, 0.402, 0.402, 0.402, 1.0, 0.402, 0.402, 0.402, 1.0, 0.402, 0.402, 0.402, 1.0, 0.402, 0.402, 0.402, 1.0, 0.402, 0.402, 0.402, 1.0, 0.402, 0.402, 0.402, 1.0, 0.402, 0.402, 0.402, 1.0, 0.402, 0.402, 0.402, 1.0, 0.402, 0.402, 0.402, 1.0, 0.402, 0.402, 0.402, 1.0, 0.402, 0.402, 0.402, 1.0, 0.402, 0.402, 0.402, 1.0, 0.402, 0.402, 0.402, 1.0, 0.402, 0.402, 0.402, 1.0, 0.402, 0.402, 0.402, 1.0, 0.402, 0.402, 0.402, 1.0, 0.402, 0.402, 0.402, 1.0, 0.402, 0.402, 0.402, 1.0, 0.402, 0.402, 0.402, 1.0, 0.402, 0.402, 0.402, 1.0, 0.402, 0.402, 0.402, 1.0, 0.402, 0.402, 0.402, 1.0, 0.402, 0.402, 0.402, 1.0, 0.402, 0.402, 0.402, 1.0, 0.402, 0.402, 0.402, 1.0, 0.402, 0.402, 0.402, 1.0, 0.402, 0.402, 0.402, 1.0, 0.402, 0.402, 0.402, 1.0, 0.402, 0.402, 0.402, 1.0, 0.402, 0.402, 0.402, 1.0, 0.402, 0.402, 0.402, 1.0])
me_sword.use_remesh_preserve_volume = False
me_sword.use_remesh_preserve_attributes = False
me_sword.use_mirror_vertex_groups = False
me_sword.update()

# ---- objects
ob_sword = bpy.data.objects.new('sword', me_sword)

# ---- transforms, parenting, visibility, modifiers, constraints
ob_sword.location = (0.0, 0.0, 0.0)
ob_sword.lineart.crease_threshold = 0.0

# ---- collection membership
col_collection_1.objects.link(ob_sword)

# ---- scene / render settings (as saved in the file)
scene.frame_start = 1; scene.frame_end = 250; scene.frame_set(1)
scene.render.engine = 'BLENDER_EEVEE_NEXT'
scene.render.resolution_percentage = 50
scene.render.dither_intensity = 0.0
scene.cycles.use_denoising = False
scene.cycles.samples = 128
scene.cycles.sampling_pattern = 'TABULATED_SOBOL'
scene.cycles.light_sampling_threshold = 0.0
scene.cycles.use_adaptive_sampling = False
scene.cycles.use_light_tree = False
scene.cycles.blur_glossy = 0.0
scene.cycles.sample_clamp_indirect = 0.0
scene.view_settings.view_transform = 'Standard'
bpy.context.view_layer.update()

# ---- added for rendering (the .blend has no active camera and no usable light): camera, sun
cam_auto = bpy.data.cameras.new('AutoCamera')
cam_auto.lens = 50.0
cam_auto.sensor_width = 36.0
cam_auto.clip_end = 1000.0
ob_auto_camera = bpy.data.objects.new('AutoCamera', cam_auto)
scene.collection.objects.link(ob_auto_camera)
ob_auto_camera.location = (23.9296, -28.4155, 20.4437)
ob_auto_camera.rotation_euler = (1.09748, -7.21219e-08, 0.694738)
scene.camera = ob_auto_camera
light_auto_sun = bpy.data.lights.new('AutoSun', 'SUN')
light_auto_sun.energy = 3.0
light_auto_sun.angle = 0.0523599
ob_auto_sun = bpy.data.objects.new('AutoSun', light_auto_sun)
scene.collection.objects.link(ob_auto_sun)
ob_auto_sun.rotation_euler = (0.872665, 0.174533, 0.523599)
bpy.context.view_layer.update()
